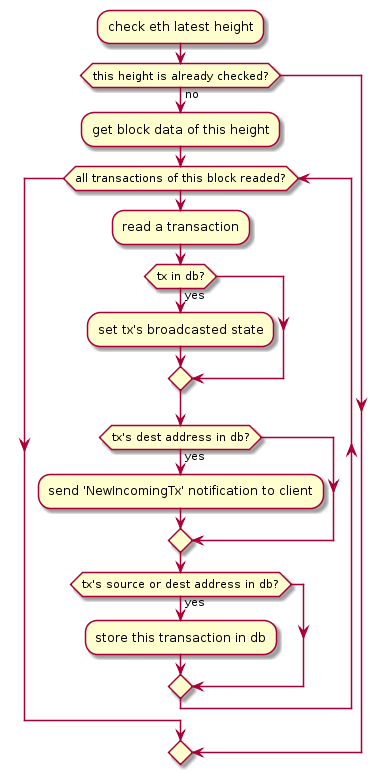

The diagram above was rendered by PlantUML. Its source (embedded in the PNG):
@startuml
:check eth latest height;
if (this height is already checked?) then (no)
:get block data of this height;
while (all transactions of this block readed?)
:read a transaction;
if (tx in db?) then (yes)
:set tx's broadcasted state;
endif
if (tx's dest address in db?) then (yes)
:send 'NewIncomingTx' notification to client;
endif
if (tx's source or dest address in db?) then (yes)
:store this transaction in db;
endif
endwhile
endif
@enduml